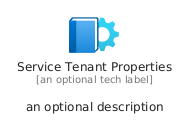

The diagram above was rendered by PlantUML. Its source (embedded in the PNG):
@startuml
' configures the library
!global $INCLUSION_MODE="local"
!global $LIB_BASE_LOCATION="../../.."

' loads the library's bootstrap
!include $LIB_BASE_LOCATION/bootstrap.puml

' loads the package bootstrap
include('azure/bootstrap')

' loads the Item which embeds the element ServiceTenantProperties
include('azure/Item/Identity/ServiceTenantProperties')

' renders the element
ServiceTenantProperties('ServiceTenantProperties', 'Service Tenant Properties', 'an optional tech label', 'an optional description')
@enduml